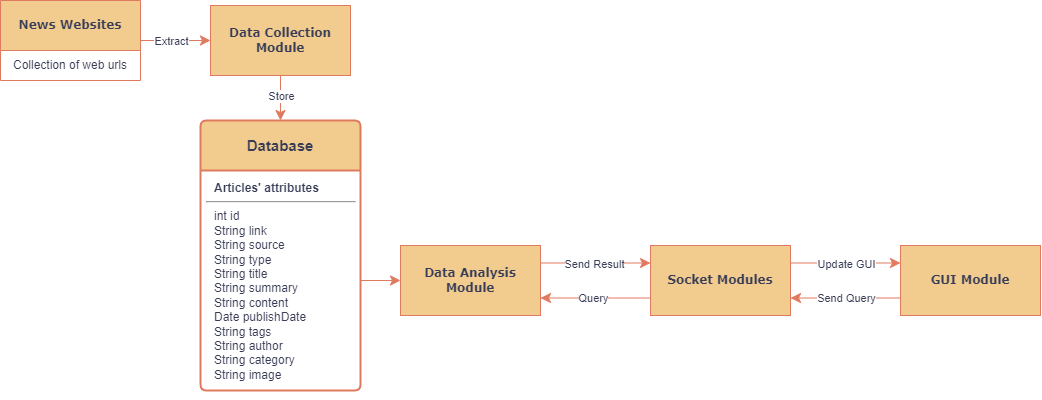

The diagram above was exported from draw.io. Its source (the exported page's mxGraphModel, read from the mxfile embedded in the PNG):
<mxGraphModel dx="1169" dy="444" grid="1" gridSize="10" guides="1" tooltips="1" connect="1" arrows="1" fold="1" page="1" pageScale="1" pageWidth="1169" pageHeight="827" background="#ffffff" math="0" shadow="0">
  <root>
    <mxCell id="0" />
    <mxCell id="1" parent="0" />
    <mxCell id="1fdf3b25b50cf41e-27" value="" style="edgeStyle=none;html=1;labelBackgroundColor=none;startFill=0;startSize=8;endFill=1;endSize=8;fontFamily=Verdana;fontSize=12;strokeColor=#E07A5F;fontColor=default;entryX=0;entryY=0.5;entryDx=0;entryDy=0;exitX=1;exitY=0.5;exitDx=0;exitDy=0;" parent="1" source="E9xWMLLltAmGpABIkwgl-27" target="E9xWMLLltAmGpABIkwgl-3" edge="1">
      <mxGeometry relative="1" as="geometry">
        <mxPoint x="380" y="176.66666666666663" as="targetPoint" />
      </mxGeometry>
    </mxCell>
    <mxCell id="E9xWMLLltAmGpABIkwgl-33" value="Extract" style="edgeLabel;html=1;align=center;verticalAlign=middle;resizable=0;points=[];strokeColor=#E07A5F;fontColor=#393C56;fillColor=#F2CC8F;labelBackgroundColor=#FFFFFF;" parent="1fdf3b25b50cf41e-27" vertex="1" connectable="0">
      <mxGeometry x="0.0286" y="-1" relative="1" as="geometry">
        <mxPoint x="-5" y="-1" as="offset" />
      </mxGeometry>
    </mxCell>
    <mxCell id="1fdf3b25b50cf41e-29" style="edgeStyle=none;html=1;labelBackgroundColor=none;startFill=0;startSize=8;endFill=1;endSize=8;fontFamily=Verdana;fontSize=12;strokeColor=#E07A5F;fontColor=default;exitX=0.5;exitY=1;exitDx=0;exitDy=0;entryX=0.5;entryY=0;entryDx=0;entryDy=0;" parent="1" source="E9xWMLLltAmGpABIkwgl-3" target="E9xWMLLltAmGpABIkwgl-19" edge="1">
      <mxGeometry relative="1" as="geometry">
        <mxPoint x="494.6875" y="212" as="sourcePoint" />
        <mxPoint x="320" y="330" as="targetPoint" />
      </mxGeometry>
    </mxCell>
    <mxCell id="E9xWMLLltAmGpABIkwgl-32" value="Store" style="edgeLabel;html=1;align=center;verticalAlign=middle;resizable=0;points=[];strokeColor=#E07A5F;fontColor=#393C56;fillColor=#F2CC8F;labelBackgroundColor=#FFFFFF;" parent="1fdf3b25b50cf41e-29" vertex="1" connectable="0">
      <mxGeometry x="-0.0844" relative="1" as="geometry">
        <mxPoint as="offset" />
      </mxGeometry>
    </mxCell>
    <mxCell id="1fdf3b25b50cf41e-40" style="edgeStyle=none;html=1;labelBackgroundColor=none;startFill=0;startSize=8;endFill=1;endSize=8;fontFamily=Verdana;fontSize=12;strokeColor=#E07A5F;fontColor=default;entryX=0;entryY=0.5;entryDx=0;entryDy=0;exitX=1;exitY=0.5;exitDx=0;exitDy=0;" parent="1" source="E9xWMLLltAmGpABIkwgl-20" target="E9xWMLLltAmGpABIkwgl-6" edge="1">
      <mxGeometry relative="1" as="geometry">
        <mxPoint x="390" y="355" as="sourcePoint" />
        <mxPoint x="450" y="340" as="targetPoint" />
      </mxGeometry>
    </mxCell>
    <mxCell id="1fdf3b25b50cf41e-44" value="" style="edgeStyle=none;html=1;labelBackgroundColor=none;startFill=0;startSize=8;endFill=1;endSize=8;fontFamily=Verdana;fontSize=12;strokeColor=#E07A5F;fontColor=default;exitX=0;exitY=0.75;exitDx=0;exitDy=0;entryX=1;entryY=0.75;entryDx=0;entryDy=0;" parent="1" source="E9xWMLLltAmGpABIkwgl-4" target="E9xWMLLltAmGpABIkwgl-6" edge="1">
      <mxGeometry relative="1" as="geometry">
        <mxPoint x="450" y="536" as="sourcePoint" />
        <mxPoint x="490" y="536" as="targetPoint" />
      </mxGeometry>
    </mxCell>
    <mxCell id="E9xWMLLltAmGpABIkwgl-37" value="Query" style="edgeLabel;html=1;align=center;verticalAlign=middle;resizable=0;points=[];strokeColor=#E07A5F;fontColor=#393C56;fillColor=#F2CC8F;labelBackgroundColor=#FFFFFF;" parent="1fdf3b25b50cf41e-44" vertex="1" connectable="0">
      <mxGeometry x="0.0873" relative="1" as="geometry">
        <mxPoint x="2" as="offset" />
      </mxGeometry>
    </mxCell>
    <mxCell id="1fdf3b25b50cf41e-45" value="" style="edgeStyle=none;html=1;labelBackgroundColor=none;startFill=0;startSize=8;endFill=1;endSize=8;fontFamily=Verdana;fontSize=12;strokeColor=#E07A5F;fontColor=default;exitX=1;exitY=0.25;exitDx=0;exitDy=0;entryX=0;entryY=0.25;entryDx=0;entryDy=0;" parent="1" source="E9xWMLLltAmGpABIkwgl-6" target="E9xWMLLltAmGpABIkwgl-4" edge="1">
      <mxGeometry relative="1" as="geometry">
        <mxPoint x="560" y="510" as="sourcePoint" />
        <mxPoint x="560" y="427" as="targetPoint" />
      </mxGeometry>
    </mxCell>
    <mxCell id="E9xWMLLltAmGpABIkwgl-35" value="Send Result" style="edgeLabel;html=1;align=center;verticalAlign=middle;resizable=0;points=[];strokeColor=#E07A5F;fontColor=#393C56;fillColor=#F2CC8F;labelBackgroundColor=#FFFFFF;" parent="1fdf3b25b50cf41e-45" vertex="1" connectable="0">
      <mxGeometry x="0.0291" y="-2" relative="1" as="geometry">
        <mxPoint x="-4" y="-1" as="offset" />
      </mxGeometry>
    </mxCell>
    <mxCell id="E9xWMLLltAmGpABIkwgl-3" value="&lt;b&gt;Data Collection Module&lt;/b&gt;" style="whiteSpace=wrap;html=1;rounded=0;shadow=0;comic=0;labelBackgroundColor=none;strokeWidth=1;fontFamily=Verdana;fontSize=12;align=center;fillColor=#F2CC8F;strokeColor=#E07A5F;fontColor=#393C56;" parent="1" vertex="1">
      <mxGeometry x="270" y="220" width="140" height="70" as="geometry" />
    </mxCell>
    <mxCell id="E9xWMLLltAmGpABIkwgl-4" value="&lt;b&gt;Socket Modules&lt;/b&gt;" style="whiteSpace=wrap;html=1;rounded=0;shadow=0;comic=0;labelBackgroundColor=none;strokeWidth=1;fontFamily=Verdana;fontSize=12;align=center;fillColor=#F2CC8F;strokeColor=#E07A5F;fontColor=#393C56;" parent="1" vertex="1">
      <mxGeometry x="710" y="460" width="140" height="70" as="geometry" />
    </mxCell>
    <mxCell id="E9xWMLLltAmGpABIkwgl-5" value="&lt;b&gt;GUI Module&lt;/b&gt;" style="whiteSpace=wrap;html=1;rounded=0;shadow=0;comic=0;labelBackgroundColor=none;strokeWidth=1;fontFamily=Verdana;fontSize=12;align=center;fillColor=#F2CC8F;strokeColor=#E07A5F;fontColor=#393C56;" parent="1" vertex="1">
      <mxGeometry x="960" y="460" width="140" height="70" as="geometry" />
    </mxCell>
    <mxCell id="E9xWMLLltAmGpABIkwgl-6" value="&lt;b&gt;Data Analysis Module&lt;/b&gt;" style="whiteSpace=wrap;html=1;rounded=0;shadow=0;comic=0;labelBackgroundColor=none;strokeWidth=1;fontFamily=Verdana;fontSize=12;align=center;fillColor=#F2CC8F;strokeColor=#E07A5F;fontColor=#393C56;" parent="1" vertex="1">
      <mxGeometry x="460" y="460" width="140" height="70" as="geometry" />
    </mxCell>
    <mxCell id="E9xWMLLltAmGpABIkwgl-8" value="" style="edgeStyle=none;html=1;labelBackgroundColor=none;startFill=0;startSize=8;endFill=1;endSize=8;fontFamily=Verdana;fontSize=12;strokeColor=#E07A5F;fontColor=default;exitX=1;exitY=0.25;exitDx=0;exitDy=0;entryX=0;entryY=0.25;entryDx=0;entryDy=0;" parent="1" source="E9xWMLLltAmGpABIkwgl-4" target="E9xWMLLltAmGpABIkwgl-5" edge="1">
      <mxGeometry relative="1" as="geometry">
        <mxPoint x="560" y="353" as="sourcePoint" />
        <mxPoint x="620" y="353" as="targetPoint" />
      </mxGeometry>
    </mxCell>
    <mxCell id="E9xWMLLltAmGpABIkwgl-36" value="Update GUI" style="edgeLabel;html=1;align=center;verticalAlign=middle;resizable=0;points=[];strokeColor=#E07A5F;fontColor=#393C56;fillColor=#F2CC8F;labelBackgroundColor=#FFFFFF;" parent="E9xWMLLltAmGpABIkwgl-8" vertex="1" connectable="0">
      <mxGeometry x="-0.0145" y="2" relative="1" as="geometry">
        <mxPoint x="1" y="3" as="offset" />
      </mxGeometry>
    </mxCell>
    <mxCell id="E9xWMLLltAmGpABIkwgl-9" value="" style="edgeStyle=none;html=1;labelBackgroundColor=none;startFill=0;startSize=8;endFill=1;endSize=8;fontFamily=Verdana;fontSize=12;strokeColor=#E07A5F;fontColor=default;exitX=0;exitY=0.75;exitDx=0;exitDy=0;entryX=1;entryY=0.75;entryDx=0;entryDy=0;" parent="1" source="E9xWMLLltAmGpABIkwgl-5" target="E9xWMLLltAmGpABIkwgl-4" edge="1">
      <mxGeometry relative="1" as="geometry">
        <mxPoint x="740" y="353" as="sourcePoint" />
        <mxPoint x="810" y="353" as="targetPoint" />
      </mxGeometry>
    </mxCell>
    <mxCell id="E9xWMLLltAmGpABIkwgl-38" value="Send Query" style="edgeLabel;html=1;align=center;verticalAlign=middle;resizable=0;points=[];strokeColor=#E07A5F;fontColor=#393C56;fillColor=#F2CC8F;labelBackgroundColor=#FFFFFF;" parent="E9xWMLLltAmGpABIkwgl-9" vertex="1" connectable="0">
      <mxGeometry x="-0.0764" y="1" relative="1" as="geometry">
        <mxPoint x="-3" y="-1" as="offset" />
      </mxGeometry>
    </mxCell>
    <mxCell id="E9xWMLLltAmGpABIkwgl-19" value="&lt;b style=&quot;font-size: 15px; text-wrap: nowrap;&quot;&gt;Database&lt;/b&gt;" style="swimlane;childLayout=stackLayout;horizontal=1;startSize=50;horizontalStack=0;rounded=1;fontSize=14;fontStyle=0;strokeWidth=2;resizeParent=0;resizeLast=1;shadow=0;dashed=0;align=center;arcSize=4;whiteSpace=wrap;html=1;strokeColor=#E07A5F;fontColor=#393C56;fillColor=#F2CC8F;verticalAlign=middle;" parent="1" vertex="1">
      <mxGeometry x="260" y="335" width="160" height="270" as="geometry">
        <mxRectangle x="200" y="260" width="110" height="50" as="alternateBounds" />
      </mxGeometry>
    </mxCell>
    <mxCell id="E9xWMLLltAmGpABIkwgl-20" value="&lt;p style=&quot;text-align: center; margin: 4px 0px 0px; font-size: 15px;&quot;&gt;&lt;/p&gt;&lt;p style=&quot;text-align: justify; margin: 0px 0px 0px 8px;&quot;&gt;&lt;b&gt;Articles' attributes&amp;nbsp; &amp;nbsp; &amp;nbsp; &amp;nbsp; &amp;nbsp; &amp;nbsp;&lt;/b&gt;&lt;/p&gt;&lt;hr&gt;&lt;p style=&quot;margin: 0px 0px 0px 8px;&quot;&gt;int id&lt;/p&gt;&lt;p style=&quot;margin: 0px 0px 0px 8px;&quot;&gt;String link&lt;/p&gt;&lt;p style=&quot;margin: 0px 0px 0px 8px;&quot;&gt;String source&lt;/p&gt;&lt;p style=&quot;margin: 0px 0px 0px 8px;&quot;&gt;String type&lt;/p&gt;&lt;p style=&quot;margin: 0px 0px 0px 8px;&quot;&gt;String title&lt;/p&gt;&lt;p style=&quot;margin: 0px 0px 0px 8px;&quot;&gt;&lt;span style=&quot;background-color: initial;&quot;&gt;String&amp;nbsp;&lt;/span&gt;summary&lt;/p&gt;&lt;p style=&quot;margin: 0px 0px 0px 8px;&quot;&gt;&lt;span style=&quot;background-color: initial;&quot;&gt;String&amp;nbsp;&lt;/span&gt;content&lt;/p&gt;&lt;p style=&quot;margin: 0px 0px 0px 8px;&quot;&gt;Date publishDate&lt;/p&gt;&lt;p style=&quot;margin: 0px 0px 0px 8px;&quot;&gt;&lt;span style=&quot;background-color: initial;&quot;&gt;String&amp;nbsp;&lt;/span&gt;tags&lt;/p&gt;&lt;p style=&quot;margin: 0px 0px 0px 8px;&quot;&gt;&lt;span style=&quot;background-color: initial;&quot;&gt;String&amp;nbsp;&lt;/span&gt;author&lt;/p&gt;&lt;p style=&quot;margin: 0px 0px 0px 8px;&quot;&gt;&lt;span style=&quot;background-color: initial;&quot;&gt;String&amp;nbsp;&lt;/span&gt;category&lt;/p&gt;&lt;p style=&quot;margin: 0px 0px 0px 8px;&quot;&gt;&lt;span style=&quot;background-color: initial;&quot;&gt;String&amp;nbsp;&lt;/span&gt;image&lt;br&gt;&lt;/p&gt;" style="align=left;strokeColor=none;fillColor=none;spacingLeft=4;fontSize=12;verticalAlign=top;resizable=0;rotatable=0;part=1;html=1;fontColor=#393C56;" parent="E9xWMLLltAmGpABIkwgl-19" vertex="1">
      <mxGeometry y="50" width="160" height="220" as="geometry" />
    </mxCell>
    <mxCell id="E9xWMLLltAmGpABIkwgl-21" style="edgeStyle=orthogonalEdgeStyle;rounded=0;orthogonalLoop=1;jettySize=auto;html=1;exitX=0.5;exitY=1;exitDx=0;exitDy=0;strokeColor=#E07A5F;fontColor=#393C56;fillColor=#F2CC8F;" parent="E9xWMLLltAmGpABIkwgl-19" source="E9xWMLLltAmGpABIkwgl-20" target="E9xWMLLltAmGpABIkwgl-20" edge="1">
      <mxGeometry relative="1" as="geometry" />
    </mxCell>
    <mxCell id="E9xWMLLltAmGpABIkwgl-27" value="&lt;b style=&quot;font-family: Verdana;&quot;&gt;News Websites&lt;/b&gt;" style="swimlane;fontStyle=1;align=center;verticalAlign=middle;childLayout=stackLayout;horizontal=1;startSize=50;horizontalStack=0;resizeParent=1;resizeParentMax=0;resizeLast=0;collapsible=1;marginBottom=0;whiteSpace=wrap;html=1;strokeColor=#E07A5F;fontColor=#393C56;fillColor=#F2CC8F;" parent="1" vertex="1">
      <mxGeometry x="60" y="215" width="140" height="80" as="geometry">
        <mxRectangle x="20" y="145" width="140" height="50" as="alternateBounds" />
      </mxGeometry>
    </mxCell>
    <mxCell id="E9xWMLLltAmGpABIkwgl-28" value="Collection of web urls" style="text;strokeColor=none;fillColor=none;align=center;verticalAlign=middle;spacingLeft=4;spacingRight=4;overflow=hidden;rotatable=0;points=[[0,0.5],[1,0.5]];portConstraint=eastwest;whiteSpace=wrap;html=1;fontColor=#393C56;" parent="E9xWMLLltAmGpABIkwgl-27" vertex="1">
      <mxGeometry y="50" width="140" height="30" as="geometry" />
    </mxCell>
  </root>
</mxGraphModel>